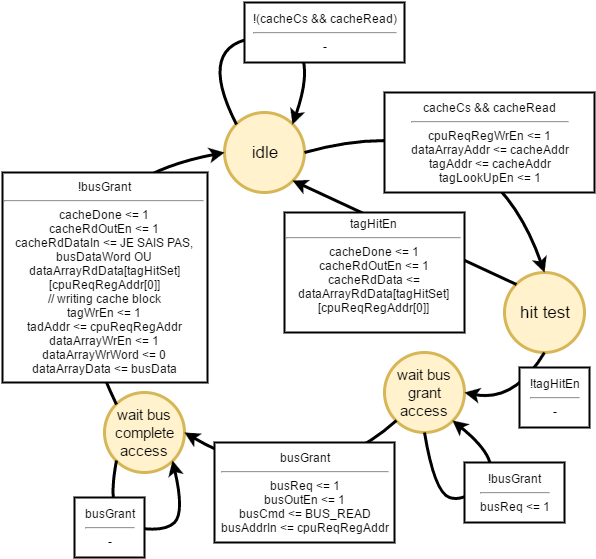

The diagram above was exported from draw.io. Its source (the exported page's mxGraphModel, read from the mxfile embedded in the PNG):
<mxGraphModel dx="876" dy="408" grid="1" gridSize="10" guides="1" tooltips="1" connect="1" arrows="1" fold="1" page="1" pageScale="1" pageWidth="826" pageHeight="1169" background="#ffffff" math="0" shadow="0">
  <root>
    <mxCell id="0" />
    <mxCell id="1" parent="0" />
    <mxCell id="2" value="&lt;font style=&quot;font-size: 17px&quot;&gt;hit test&lt;/font&gt;" style="ellipse;whiteSpace=wrap;html=1;strokeWidth=3;fillColor=#fff2cc;strokeColor=#d6b656;" parent="1" vertex="1">
      <mxGeometry x="560" y="360" width="80" height="80" as="geometry" />
    </mxCell>
    <mxCell id="3" value="&lt;font style=&quot;font-size: 15px&quot;&gt;wait bus complete access&lt;/font&gt;" style="ellipse;whiteSpace=wrap;html=1;fillColor=#fff2cc;strokeColor=#d6b656;strokeWidth=3;" parent="1" vertex="1">
      <mxGeometry x="160" y="480" width="80" height="80" as="geometry" />
    </mxCell>
    <mxCell id="4" value="&lt;font style=&quot;font-size: 15px&quot;&gt;wait bus grant access&lt;/font&gt;" style="ellipse;whiteSpace=wrap;html=1;strokeWidth=3;fillColor=#fff2cc;strokeColor=#d6b656;" parent="1" vertex="1">
      <mxGeometry x="440" y="440" width="80" height="80" as="geometry" />
    </mxCell>
    <mxCell id="5" value="&lt;font style=&quot;font-size: 17px&quot;&gt;idle&lt;/font&gt;" style="ellipse;whiteSpace=wrap;html=1;strokeWidth=3;fillColor=#fff2cc;strokeColor=#d6b656;" parent="1" vertex="1">
      <mxGeometry x="280" y="200" width="80" height="80" as="geometry" />
    </mxCell>
    <mxCell id="7" value="" style="endArrow=classic;html=1;fillColor=#fff2cc;strokeColor=#000000;strokeWidth=3;entryX=0.5;entryY=0;exitX=1;exitY=0.5;curved=1;" parent="1" source="5" target="2" edge="1">
      <mxGeometry x="360" y="300" width="50" height="50" as="geometry">
        <mxPoint x="360" y="350" as="sourcePoint" />
        <mxPoint x="480" y="300" as="targetPoint" />
        <Array as="points">
          <mxPoint x="540" y="190" />
        </Array>
      </mxGeometry>
    </mxCell>
    <mxCell id="8" value="" style="endArrow=classic;html=1;strokeColor=#000000;strokeWidth=3;entryX=1;entryY=1;exitX=0;exitY=0;" parent="1" source="2" target="5" edge="1">
      <mxGeometry width="50" height="50" relative="1" as="geometry">
        <mxPoint x="160" y="630" as="sourcePoint" />
        <mxPoint x="210" y="580" as="targetPoint" />
      </mxGeometry>
    </mxCell>
    <mxCell id="9" value="" style="endArrow=classic;html=1;strokeColor=#000000;strokeWidth=3;entryX=1;entryY=0;curved=1;exitX=0;exitY=0;" parent="1" source="5" target="5" edge="1">
      <mxGeometry width="50" height="50" relative="1" as="geometry">
        <mxPoint x="320" y="170" as="sourcePoint" />
        <mxPoint x="250" y="240" as="targetPoint" />
        <Array as="points">
          <mxPoint x="250" y="130" />
          <mxPoint x="380" y="120" />
        </Array>
      </mxGeometry>
    </mxCell>
    <mxCell id="10" value="" style="endArrow=classic;html=1;strokeColor=#000000;strokeWidth=3;entryX=1;entryY=0.5;exitX=0.5;exitY=1;curved=1;" parent="1" source="2" target="4" edge="1">
      <mxGeometry width="50" height="50" relative="1" as="geometry">
        <mxPoint x="160" y="630" as="sourcePoint" />
        <mxPoint x="210" y="580" as="targetPoint" />
        <Array as="points">
          <mxPoint x="570" y="490" />
        </Array>
      </mxGeometry>
    </mxCell>
    <mxCell id="12" value="" style="endArrow=classic;html=1;strokeColor=#000000;strokeWidth=3;entryX=1;entryY=0.5;exitX=0;exitY=1;curved=1;" parent="1" source="4" target="3" edge="1">
      <mxGeometry width="50" height="50" relative="1" as="geometry">
        <mxPoint x="160" y="650" as="sourcePoint" />
        <mxPoint x="210" y="600" as="targetPoint" />
        <Array as="points">
          <mxPoint x="360" y="590" />
        </Array>
      </mxGeometry>
    </mxCell>
    <mxCell id="13" value="" style="endArrow=classic;html=1;strokeColor=#000000;strokeWidth=3;entryX=1;entryY=1;curved=1;exitX=0;exitY=1;" parent="1" source="3" target="3" edge="1">
      <mxGeometry width="50" height="50" relative="1" as="geometry">
        <mxPoint x="150" y="600" as="sourcePoint" />
        <mxPoint x="210" y="600" as="targetPoint" />
        <Array as="points">
          <mxPoint x="160" y="610" />
          <mxPoint x="220" y="620" />
          <mxPoint x="240" y="600" />
        </Array>
      </mxGeometry>
    </mxCell>
    <mxCell id="14" value="" style="endArrow=classic;html=1;strokeColor=#000000;strokeWidth=3;entryX=0;entryY=0.5;exitX=0;exitY=0;curved=1;" parent="1" source="3" target="5" edge="1">
      <mxGeometry width="50" height="50" relative="1" as="geometry">
        <mxPoint x="190" y="360" as="sourcePoint" />
        <mxPoint x="240" y="310" as="targetPoint" />
        <Array as="points">
          <mxPoint x="70" y="280" />
        </Array>
      </mxGeometry>
    </mxCell>
    <mxCell id="15" value="!busGrant&lt;hr id=&quot;null&quot;&gt;cacheDone &amp;lt;= 1&lt;div&gt;cacheRdOutEn &amp;lt;= 1&lt;/div&gt;&lt;div&gt;cacheRdDataIn &amp;lt;= JE SAIS PAS, busDataWord OU dataArrayRdData[tagHitSet][cpuReqRegAddr[0]]&lt;/div&gt;&lt;div&gt;// writing cache block&lt;/div&gt;&lt;div&gt;tagWrEn &amp;lt;= 1&lt;/div&gt;&lt;div&gt;tadAddr &amp;lt;= cpuReqRegAddr&lt;/div&gt;&lt;div&gt;dataArrayWrEn &amp;lt;= 1&lt;/div&gt;&lt;div&gt;dataArrayWrWord &amp;lt;= 0&lt;/div&gt;&lt;div&gt;dataArrayData &amp;lt;= busData&lt;/div&gt;" style="whiteSpace=wrap;html=1;strokeWidth=2;" parent="1" vertex="1">
      <mxGeometry x="58" y="260" width="205" height="210" as="geometry" />
    </mxCell>
    <mxCell id="16" value="busGrant&lt;hr id=&quot;null&quot;&gt;-" style="whiteSpace=wrap;html=1;strokeWidth=2;" vertex="1" parent="1">
      <mxGeometry x="130" y="585" width="70" height="60" as="geometry" />
    </mxCell>
    <mxCell id="18" value="!tagHitEn&lt;hr id=&quot;null&quot;&gt;-" style="whiteSpace=wrap;html=1;strokeWidth=2;" vertex="1" parent="1">
      <mxGeometry x="575" y="455" width="70" height="60" as="geometry" />
    </mxCell>
    <mxCell id="19" value="tagHitEn&lt;hr id=&quot;null&quot;&gt;cacheDone &amp;lt;= 1&lt;div&gt;cacheRdOutEn &amp;lt;= 1&lt;/div&gt;&lt;div&gt;cacheRdData &amp;lt;= dataArrayRdData[tagHitSet][cpuReqRegAddr[0]]&lt;/div&gt;&lt;div&gt;&lt;br&gt;&lt;/div&gt;" style="whiteSpace=wrap;html=1;strokeWidth=2;" vertex="1" parent="1">
      <mxGeometry x="340" y="300" width="180" height="120" as="geometry" />
    </mxCell>
    <mxCell id="20" value="cacheCs &amp;amp;&amp;amp; cacheRead&lt;hr id=&quot;null&quot;&gt;cpuReqRegWrEn &amp;lt;= 1&lt;div&gt;dataArrayAddr &amp;lt;= cacheAddr&lt;/div&gt;&lt;div&gt;tagAddr &amp;lt;= cacheAddr&lt;/div&gt;&lt;div&gt;tagLookUpEn &amp;lt;= 1&lt;/div&gt;" style="whiteSpace=wrap;html=1;strokeWidth=2;" vertex="1" parent="1">
      <mxGeometry x="440" y="180" width="210" height="100" as="geometry" />
    </mxCell>
    <mxCell id="21" value="!(cacheCs &amp;amp;&amp;amp; cacheRead)&lt;hr id=&quot;null&quot;&gt;-" style="whiteSpace=wrap;html=1;strokeWidth=2;" vertex="1" parent="1">
      <mxGeometry x="300" y="90" width="160" height="60" as="geometry" />
    </mxCell>
    <mxCell id="22" value="busGrant&lt;div&gt;&lt;hr id=&quot;null&quot;&gt;busReq &amp;lt;= 1&lt;/div&gt;&lt;div&gt;busOutEn &amp;lt;= 1&lt;/div&gt;&lt;div&gt;busCmd &amp;lt;= BUS_READ&lt;/div&gt;&lt;div&gt;busAddrIn &amp;lt;= cpuReqRegAddr&lt;/div&gt;" style="whiteSpace=wrap;html=1;strokeWidth=2;" vertex="1" parent="1">
      <mxGeometry x="270" y="530" width="180" height="100" as="geometry" />
    </mxCell>
    <mxCell id="23" value="" style="endArrow=classic;html=1;strokeColor=#000000;strokeWidth=3;exitX=0.5;exitY=1;curved=1;entryX=1;entryY=1;" edge="1" parent="1" source="4" target="4">
      <mxGeometry width="50" height="50" relative="1" as="geometry">
        <mxPoint x="480" y="585" as="sourcePoint" />
        <mxPoint x="530" y="510" as="targetPoint" />
        <Array as="points">
          <mxPoint x="490" y="580" />
          <mxPoint x="520" y="590" />
          <mxPoint x="560" y="550" />
        </Array>
      </mxGeometry>
    </mxCell>
    <mxCell id="17" value="!busGrant&lt;hr id=&quot;null&quot;&gt;busReq &amp;lt;= 1" style="whiteSpace=wrap;html=1;strokeWidth=2;" vertex="1" parent="1">
      <mxGeometry x="520" y="550" width="100" height="60" as="geometry" />
    </mxCell>
  </root>
</mxGraphModel>